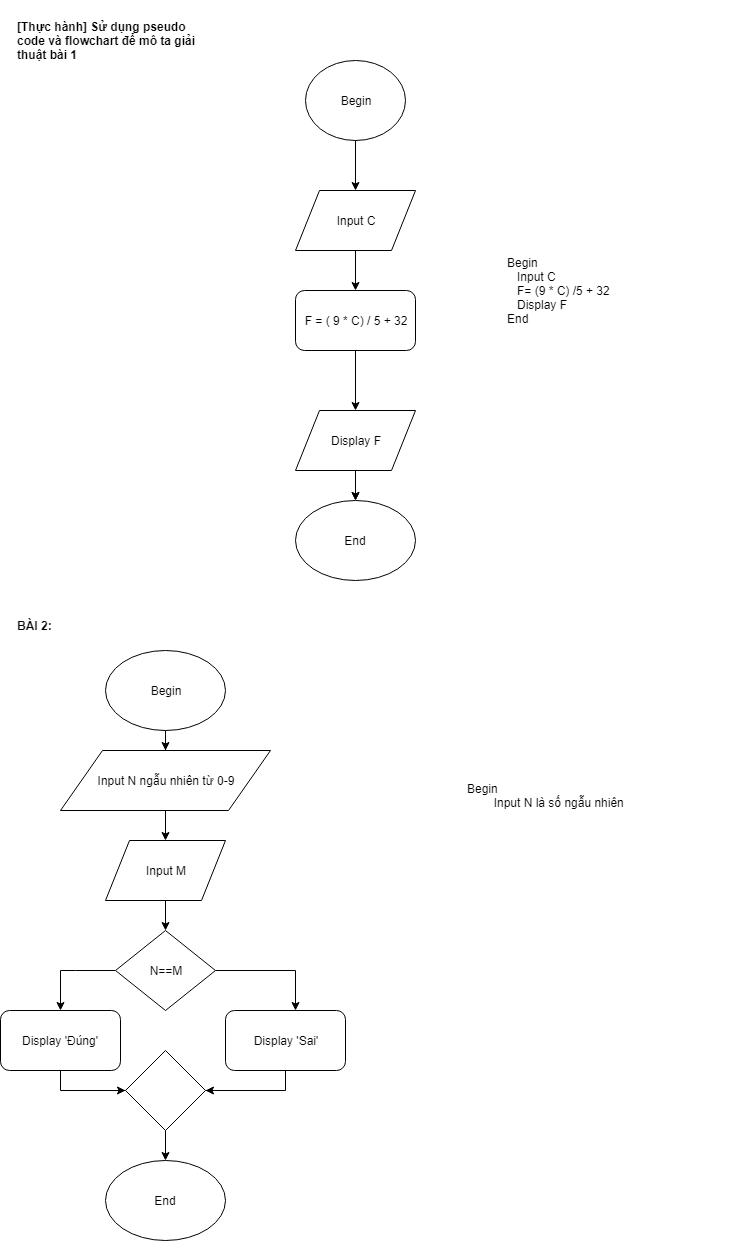

The diagram above was exported from draw.io. Its source (the exported page's mxGraphModel, read from the mxfile embedded in the PNG):
<mxGraphModel dx="854" dy="1568" grid="1" gridSize="10" guides="1" tooltips="1" connect="1" arrows="1" fold="1" page="1" pageScale="1" pageWidth="850" pageHeight="1100" math="0" shadow="0">
  <root>
    <mxCell id="0" />
    <mxCell id="1" parent="0" />
    <mxCell id="dYJY4MwAWKvud-Dg-sIb-2" value="Begin" style="ellipse;whiteSpace=wrap;html=1;" vertex="1" parent="1">
      <mxGeometry x="370" y="-590" width="100" height="80" as="geometry" />
    </mxCell>
    <mxCell id="dYJY4MwAWKvud-Dg-sIb-3" value="" style="endArrow=classic;html=1;exitX=0.5;exitY=1;exitDx=0;exitDy=0;" edge="1" parent="1" target="dYJY4MwAWKvud-Dg-sIb-4">
      <mxGeometry width="50" height="50" relative="1" as="geometry">
        <mxPoint x="420" y="-510" as="sourcePoint" />
        <mxPoint x="420" y="-250" as="targetPoint" />
      </mxGeometry>
    </mxCell>
    <mxCell id="dYJY4MwAWKvud-Dg-sIb-6" value="" style="edgeStyle=orthogonalEdgeStyle;rounded=0;orthogonalLoop=1;jettySize=auto;html=1;" edge="1" parent="1" source="dYJY4MwAWKvud-Dg-sIb-4" target="dYJY4MwAWKvud-Dg-sIb-7">
      <mxGeometry relative="1" as="geometry">
        <mxPoint x="420" y="-140" as="targetPoint" />
      </mxGeometry>
    </mxCell>
    <mxCell id="dYJY4MwAWKvud-Dg-sIb-4" value="Input C" style="shape=parallelogram;perimeter=parallelogramPerimeter;whiteSpace=wrap;html=1;" vertex="1" parent="1">
      <mxGeometry x="360" y="-460" width="120" height="60" as="geometry" />
    </mxCell>
    <mxCell id="dYJY4MwAWKvud-Dg-sIb-7" value="F = ( 9 * C) / 5 + 32" style="rounded=1;whiteSpace=wrap;html=1;" vertex="1" parent="1">
      <mxGeometry x="360" y="-360" width="120" height="60" as="geometry" />
    </mxCell>
    <mxCell id="dYJY4MwAWKvud-Dg-sIb-11" style="edgeStyle=orthogonalEdgeStyle;rounded=0;orthogonalLoop=1;jettySize=auto;html=1;" edge="1" parent="1" source="dYJY4MwAWKvud-Dg-sIb-10">
      <mxGeometry relative="1" as="geometry">
        <mxPoint x="420" y="-150" as="targetPoint" />
      </mxGeometry>
    </mxCell>
    <mxCell id="dYJY4MwAWKvud-Dg-sIb-10" value="Display F" style="shape=parallelogram;perimeter=parallelogramPerimeter;whiteSpace=wrap;html=1;" vertex="1" parent="1">
      <mxGeometry x="360" y="-240" width="120" height="60" as="geometry" />
    </mxCell>
    <mxCell id="dYJY4MwAWKvud-Dg-sIb-13" value="" style="edgeStyle=orthogonalEdgeStyle;rounded=0;orthogonalLoop=1;jettySize=auto;html=1;" edge="1" parent="1" source="dYJY4MwAWKvud-Dg-sIb-7" target="dYJY4MwAWKvud-Dg-sIb-10">
      <mxGeometry relative="1" as="geometry">
        <mxPoint x="420" y="-200" as="sourcePoint" />
        <mxPoint x="420" y="-30" as="targetPoint" />
      </mxGeometry>
    </mxCell>
    <mxCell id="dYJY4MwAWKvud-Dg-sIb-12" value="End" style="ellipse;whiteSpace=wrap;html=1;" vertex="1" parent="1">
      <mxGeometry x="360" y="-150" width="120" height="80" as="geometry" />
    </mxCell>
    <mxCell id="dYJY4MwAWKvud-Dg-sIb-14" value="" style="edgeStyle=orthogonalEdgeStyle;rounded=0;orthogonalLoop=1;jettySize=auto;html=1;" edge="1" parent="1" source="dYJY4MwAWKvud-Dg-sIb-10">
      <mxGeometry relative="1" as="geometry">
        <mxPoint x="420" y="-100" as="sourcePoint" />
        <mxPoint x="420" y="-150" as="targetPoint" />
      </mxGeometry>
    </mxCell>
    <mxCell id="dYJY4MwAWKvud-Dg-sIb-17" value="Begin&lt;br&gt;&amp;nbsp; &amp;nbsp;Input C&lt;br&gt;&amp;nbsp; &amp;nbsp;F= (9 * C) /5 + 32&lt;br&gt;&amp;nbsp; &amp;nbsp;Display F&lt;br&gt;End" style="text;html=1;strokeColor=none;fillColor=none;align=left;verticalAlign=middle;whiteSpace=wrap;rounded=0;" vertex="1" parent="1">
      <mxGeometry x="570" y="-460" width="230" height="200" as="geometry" />
    </mxCell>
    <mxCell id="dYJY4MwAWKvud-Dg-sIb-18" value="&lt;b&gt;[Thực hành] Sử dụng pseudo code và flowchart để mô ta giải thuật bài 1&lt;/b&gt;" style="text;html=1;strokeColor=none;fillColor=none;align=left;verticalAlign=middle;whiteSpace=wrap;rounded=0;" vertex="1" parent="1">
      <mxGeometry x="80" y="-650" width="200" height="80" as="geometry" />
    </mxCell>
    <mxCell id="dYJY4MwAWKvud-Dg-sIb-19" value="&lt;b&gt;BÀI 2:&lt;/b&gt;" style="text;html=1;strokeColor=none;fillColor=none;align=left;verticalAlign=middle;whiteSpace=wrap;rounded=0;" vertex="1" parent="1">
      <mxGeometry x="80" y="-50" width="70" height="50" as="geometry" />
    </mxCell>
    <mxCell id="dYJY4MwAWKvud-Dg-sIb-22" value="" style="edgeStyle=orthogonalEdgeStyle;rounded=0;orthogonalLoop=1;jettySize=auto;html=1;" edge="1" parent="1" source="dYJY4MwAWKvud-Dg-sIb-20">
      <mxGeometry relative="1" as="geometry">
        <mxPoint x="230" y="100" as="targetPoint" />
      </mxGeometry>
    </mxCell>
    <mxCell id="dYJY4MwAWKvud-Dg-sIb-20" value="Begin" style="ellipse;whiteSpace=wrap;html=1;align=center;" vertex="1" parent="1">
      <mxGeometry x="170" width="120" height="80" as="geometry" />
    </mxCell>
    <mxCell id="dYJY4MwAWKvud-Dg-sIb-24" style="edgeStyle=orthogonalEdgeStyle;rounded=0;orthogonalLoop=1;jettySize=auto;html=1;" edge="1" parent="1" source="dYJY4MwAWKvud-Dg-sIb-23">
      <mxGeometry relative="1" as="geometry">
        <mxPoint x="230" y="190" as="targetPoint" />
      </mxGeometry>
    </mxCell>
    <mxCell id="dYJY4MwAWKvud-Dg-sIb-23" value="Input N ngẫu nhiên từ 0-9" style="shape=parallelogram;perimeter=parallelogramPerimeter;whiteSpace=wrap;html=1;align=center;" vertex="1" parent="1">
      <mxGeometry x="125" y="100" width="210" height="60" as="geometry" />
    </mxCell>
    <mxCell id="dYJY4MwAWKvud-Dg-sIb-26" style="edgeStyle=orthogonalEdgeStyle;rounded=0;orthogonalLoop=1;jettySize=auto;html=1;" edge="1" parent="1" source="dYJY4MwAWKvud-Dg-sIb-25">
      <mxGeometry relative="1" as="geometry">
        <mxPoint x="230" y="280" as="targetPoint" />
      </mxGeometry>
    </mxCell>
    <mxCell id="dYJY4MwAWKvud-Dg-sIb-25" value="Input M" style="shape=parallelogram;perimeter=parallelogramPerimeter;whiteSpace=wrap;html=1;align=center;" vertex="1" parent="1">
      <mxGeometry x="170" y="190" width="120" height="60" as="geometry" />
    </mxCell>
    <mxCell id="dYJY4MwAWKvud-Dg-sIb-28" style="edgeStyle=orthogonalEdgeStyle;rounded=0;orthogonalLoop=1;jettySize=auto;html=1;" edge="1" parent="1" source="dYJY4MwAWKvud-Dg-sIb-27" target="dYJY4MwAWKvud-Dg-sIb-29">
      <mxGeometry relative="1" as="geometry">
        <mxPoint x="130" y="370" as="targetPoint" />
        <Array as="points">
          <mxPoint x="140" y="320" />
          <mxPoint x="140" y="320" />
        </Array>
      </mxGeometry>
    </mxCell>
    <mxCell id="dYJY4MwAWKvud-Dg-sIb-31" style="edgeStyle=orthogonalEdgeStyle;rounded=0;orthogonalLoop=1;jettySize=auto;html=1;exitX=1;exitY=0.5;exitDx=0;exitDy=0;" edge="1" parent="1" source="dYJY4MwAWKvud-Dg-sIb-27">
      <mxGeometry relative="1" as="geometry">
        <mxPoint x="360" y="360" as="targetPoint" />
        <Array as="points">
          <mxPoint x="360" y="320" />
        </Array>
      </mxGeometry>
    </mxCell>
    <mxCell id="dYJY4MwAWKvud-Dg-sIb-27" value="N==M" style="rhombus;whiteSpace=wrap;html=1;align=center;" vertex="1" parent="1">
      <mxGeometry x="180" y="280" width="100" height="80" as="geometry" />
    </mxCell>
    <mxCell id="dYJY4MwAWKvud-Dg-sIb-35" style="edgeStyle=orthogonalEdgeStyle;rounded=0;orthogonalLoop=1;jettySize=auto;html=1;exitX=0.5;exitY=1;exitDx=0;exitDy=0;" edge="1" parent="1" source="dYJY4MwAWKvud-Dg-sIb-29">
      <mxGeometry relative="1" as="geometry">
        <mxPoint x="190" y="440" as="targetPoint" />
      </mxGeometry>
    </mxCell>
    <mxCell id="dYJY4MwAWKvud-Dg-sIb-29" value="Display 'Đúng'" style="rounded=1;whiteSpace=wrap;html=1;" vertex="1" parent="1">
      <mxGeometry x="65" y="360" width="120" height="60" as="geometry" />
    </mxCell>
    <mxCell id="dYJY4MwAWKvud-Dg-sIb-36" style="edgeStyle=orthogonalEdgeStyle;rounded=0;orthogonalLoop=1;jettySize=auto;html=1;exitX=0.5;exitY=1;exitDx=0;exitDy=0;" edge="1" parent="1" source="dYJY4MwAWKvud-Dg-sIb-34">
      <mxGeometry relative="1" as="geometry">
        <mxPoint x="270" y="440" as="targetPoint" />
      </mxGeometry>
    </mxCell>
    <mxCell id="dYJY4MwAWKvud-Dg-sIb-34" value="Display 'Sai'" style="rounded=1;whiteSpace=wrap;html=1;align=center;" vertex="1" parent="1">
      <mxGeometry x="290" y="360" width="120" height="60" as="geometry" />
    </mxCell>
    <mxCell id="dYJY4MwAWKvud-Dg-sIb-38" style="edgeStyle=orthogonalEdgeStyle;rounded=0;orthogonalLoop=1;jettySize=auto;html=1;" edge="1" parent="1" source="dYJY4MwAWKvud-Dg-sIb-37" target="dYJY4MwAWKvud-Dg-sIb-39">
      <mxGeometry relative="1" as="geometry">
        <mxPoint x="230" y="520" as="targetPoint" />
      </mxGeometry>
    </mxCell>
    <mxCell id="dYJY4MwAWKvud-Dg-sIb-37" value="" style="rhombus;whiteSpace=wrap;html=1;align=center;" vertex="1" parent="1">
      <mxGeometry x="190" y="400" width="80" height="80" as="geometry" />
    </mxCell>
    <mxCell id="dYJY4MwAWKvud-Dg-sIb-39" value="End" style="ellipse;whiteSpace=wrap;html=1;" vertex="1" parent="1">
      <mxGeometry x="170" y="510" width="120" height="80" as="geometry" />
    </mxCell>
    <mxCell id="dYJY4MwAWKvud-Dg-sIb-40" value="Begin&lt;br&gt;&amp;nbsp; &amp;nbsp; &amp;nbsp; &amp;nbsp; Input N là số ngẫu nhiên&amp;nbsp;&amp;nbsp;" style="text;html=1;strokeColor=none;fillColor=none;align=left;verticalAlign=middle;whiteSpace=wrap;rounded=0;" vertex="1" parent="1">
      <mxGeometry x="530" y="80" width="240" height="130" as="geometry" />
    </mxCell>
  </root>
</mxGraphModel>